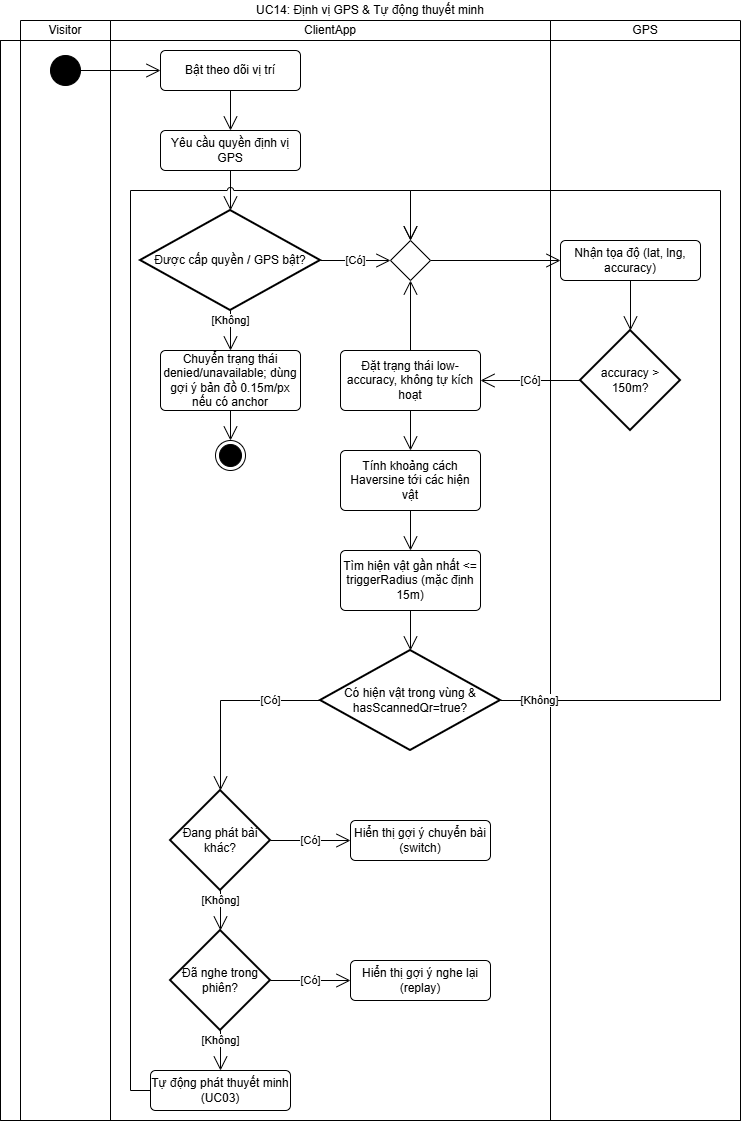

The diagram above was exported from draw.io. Its source (the exported page's mxGraphModel, read from the mxfile embedded in the PNG):
<mxGraphModel dx="1780" dy="1167" grid="1" gridSize="10" guides="1" tooltips="1" connect="1" arrows="1" fold="1" page="1" pageScale="1" pageWidth="827" pageHeight="1169" math="0" shadow="0">
  <root>
    <mxCell id="ZlZdNDy2gX7ilVdIkYEP-0" />
    <mxCell id="ZlZdNDy2gX7ilVdIkYEP-1" parent="ZlZdNDy2gX7ilVdIkYEP-0" />
    <mxCell id="ZlZdNDy2gX7ilVdIkYEP-5" parent="ZlZdNDy2gX7ilVdIkYEP-1" style="shape=table;html=1;whiteSpace=wrap;startSize=20;container=1;collapsible=0;childLayout=tableLayout;fillColor=none;swimlaneFillColor=#ffffff;strokeColor=none;" value="UC14: Định vị GPS &amp;amp; Tự động thuyết minh" vertex="1">
      <mxGeometry height="1120" width="740" as="geometry" />
    </mxCell>
    <mxCell id="ZlZdNDy2gX7ilVdIkYEP-6" parent="ZlZdNDy2gX7ilVdIkYEP-5" style="shape=partialRectangle;html=1;whiteSpace=wrap;collapsible=0;dropTarget=0;pointerEvents=0;fillColor=none;top=0;left=0;bottom=0;right=0;points=[[0,0.5],[1,0.5]];portConstraint=eastwest;strokeColor=none;" value="" vertex="1">
      <mxGeometry height="20" width="740" y="20" as="geometry" />
    </mxCell>
    <mxCell id="ZlZdNDy2gX7ilVdIkYEP-7" parent="ZlZdNDy2gX7ilVdIkYEP-6" style="shape=partialRectangle;html=1;whiteSpace=wrap;connectable=0;fillColor=none;top=1;left=1;bottom=1;right=1;overflow=hidden;strokeColor=none;" value="" vertex="1">
      <mxGeometry height="20" width="20" as="geometry">
        <mxRectangle height="20" width="20" as="alternateBounds" />
      </mxGeometry>
    </mxCell>
    <mxCell id="ZlZdNDy2gX7ilVdIkYEP-8" parent="ZlZdNDy2gX7ilVdIkYEP-6" style="shape=partialRectangle;html=1;whiteSpace=wrap;connectable=0;fillColor=none;top=1;left=1;bottom=1;right=1;overflow=hidden;" value="Visitor" vertex="1">
      <mxGeometry height="20" width="90" x="20" as="geometry">
        <mxRectangle height="20" width="90" as="alternateBounds" />
      </mxGeometry>
    </mxCell>
    <mxCell id="ZlZdNDy2gX7ilVdIkYEP-9" parent="ZlZdNDy2gX7ilVdIkYEP-6" style="shape=partialRectangle;html=1;whiteSpace=wrap;connectable=0;fillColor=none;top=1;left=1;bottom=1;right=1;overflow=hidden;" value="ClientApp" vertex="1">
      <mxGeometry height="20" width="440" x="110" as="geometry">
        <mxRectangle height="20" width="440" as="alternateBounds" />
      </mxGeometry>
    </mxCell>
    <mxCell id="q2UdEoYwtj_9Rsmmd8zy-0" parent="ZlZdNDy2gX7ilVdIkYEP-6" style="shape=partialRectangle;html=1;whiteSpace=wrap;connectable=0;fillColor=none;top=1;left=1;bottom=1;right=1;overflow=hidden;" value="GPS" vertex="1">
      <mxGeometry height="20" width="190" x="550" as="geometry">
        <mxRectangle height="20" width="190" as="alternateBounds" />
      </mxGeometry>
    </mxCell>
    <mxCell id="ZlZdNDy2gX7ilVdIkYEP-10" parent="ZlZdNDy2gX7ilVdIkYEP-5" style="shape=partialRectangle;html=1;whiteSpace=wrap;collapsible=0;dropTarget=0;pointerEvents=0;fillColor=none;top=1;left=1;bottom=1;right=1;points=[[0,0.5],[1,0.5]];portConstraint=eastwest;" value="" vertex="1">
      <mxGeometry height="1080" width="740" y="40" as="geometry" />
    </mxCell>
    <mxCell id="ZlZdNDy2gX7ilVdIkYEP-11" parent="ZlZdNDy2gX7ilVdIkYEP-10" style="shape=partialRectangle;html=1;whiteSpace=wrap;connectable=0;fillColor=none;top=1;left=1;bottom=1;right=1;overflow=hidden;horizontal=0;" value="" vertex="1">
      <mxGeometry height="1080" width="20" as="geometry">
        <mxRectangle height="1080" width="20" as="alternateBounds" />
      </mxGeometry>
    </mxCell>
    <mxCell id="ZlZdNDy2gX7ilVdIkYEP-12" parent="ZlZdNDy2gX7ilVdIkYEP-10" style="shape=partialRectangle;html=1;whiteSpace=wrap;connectable=0;fillColor=none;top=1;left=1;bottom=1;right=1;overflow=hidden;" value="" vertex="1">
      <mxGeometry height="1080" width="90" x="20" as="geometry">
        <mxRectangle height="1080" width="90" as="alternateBounds" />
      </mxGeometry>
    </mxCell>
    <mxCell id="ZlZdNDy2gX7ilVdIkYEP-13" parent="ZlZdNDy2gX7ilVdIkYEP-10" style="shape=partialRectangle;html=1;whiteSpace=wrap;connectable=0;fillColor=none;top=1;left=1;bottom=1;right=1;overflow=hidden;" value="" vertex="1">
      <mxGeometry height="1080" width="440" x="110" as="geometry">
        <mxRectangle height="1080" width="440" as="alternateBounds" />
      </mxGeometry>
    </mxCell>
    <mxCell id="q2UdEoYwtj_9Rsmmd8zy-1" parent="ZlZdNDy2gX7ilVdIkYEP-10" style="shape=partialRectangle;html=1;whiteSpace=wrap;connectable=0;fillColor=none;top=1;left=1;bottom=1;right=1;overflow=hidden;" vertex="1">
      <mxGeometry height="1080" width="190" x="550" as="geometry">
        <mxRectangle height="1080" width="190" as="alternateBounds" />
      </mxGeometry>
    </mxCell>
    <mxCell id="ZlZdNDy2gX7ilVdIkYEP-14" edge="1" parent="ZlZdNDy2gX7ilVdIkYEP-1" source="ZlZdNDy2gX7ilVdIkYEP-15" style="edgeStyle=orthogonalEdgeStyle;shape=connector;rounded=0;libavoidRouting=1;orthogonalLoop=1;jettySize=auto;html=1;strokeColor=default;align=center;verticalAlign=middle;fontFamily=Helvetica;fontSize=11;fontColor=default;labelBackgroundColor=default;defaultLabelBackgroundColor=page;elbow=horizontal;endArrow=open;endSize=12;" target="ZlZdNDy2gX7ilVdIkYEP-17">
      <mxGeometry relative="1" as="geometry" />
    </mxCell>
    <mxCell id="ZlZdNDy2gX7ilVdIkYEP-15" parent="ZlZdNDy2gX7ilVdIkYEP-1" style="ellipse;fillColor=strokeColor;html=1;" value="" vertex="1">
      <mxGeometry height="30" width="30" x="50" y="55" as="geometry" />
    </mxCell>
    <mxCell id="q2UdEoYwtj_9Rsmmd8zy-3" edge="1" parent="ZlZdNDy2gX7ilVdIkYEP-1" source="ZlZdNDy2gX7ilVdIkYEP-17" style="edgeStyle=orthogonalEdgeStyle;shape=connector;rounded=0;jumpStyle=arc;libavoidRouting=1;orthogonalLoop=1;jettySize=auto;html=1;strokeColor=default;align=center;verticalAlign=middle;fontFamily=Helvetica;fontSize=11;fontColor=default;labelBackgroundColor=default;defaultLabelBackgroundColor=page;elbow=horizontal;endArrow=open;endSize=12;" target="q2UdEoYwtj_9Rsmmd8zy-2">
      <mxGeometry relative="1" as="geometry" />
    </mxCell>
    <mxCell id="ZlZdNDy2gX7ilVdIkYEP-17" parent="ZlZdNDy2gX7ilVdIkYEP-1" style="html=1;align=center;verticalAlign=middle;rounded=1;absoluteArcSize=1;arcSize=10;dashed=0;whiteSpace=wrap;" value="Bật theo dõi vị trí" vertex="1">
      <mxGeometry height="40" width="140" x="160" y="50" as="geometry" />
    </mxCell>
    <mxCell id="ZlZdNDy2gX7ilVdIkYEP-18" edge="1" parent="ZlZdNDy2gX7ilVdIkYEP-1" source="q2UdEoYwtj_9Rsmmd8zy-2" style="edgeStyle=orthogonalEdgeStyle;shape=connector;rounded=0;libavoidRouting=1;orthogonalLoop=1;jettySize=auto;html=1;strokeColor=default;align=center;verticalAlign=middle;fontFamily=Helvetica;fontSize=11;fontColor=default;labelBackgroundColor=default;defaultLabelBackgroundColor=page;elbow=horizontal;endArrow=open;endSize=12;" target="ZlZdNDy2gX7ilVdIkYEP-24">
      <mxGeometry relative="1" as="geometry">
        <mxPoint x="340" y="210" as="sourcePoint" />
      </mxGeometry>
    </mxCell>
    <mxCell id="q2UdEoYwtj_9Rsmmd8zy-8" edge="1" parent="ZlZdNDy2gX7ilVdIkYEP-1" source="ZlZdNDy2gX7ilVdIkYEP-21" style="edgeStyle=orthogonalEdgeStyle;shape=connector;rounded=0;jumpStyle=arc;libavoidRouting=1;orthogonalLoop=1;jettySize=auto;html=1;strokeColor=default;align=center;verticalAlign=middle;fontFamily=Helvetica;fontSize=11;fontColor=default;labelBackgroundColor=default;defaultLabelBackgroundColor=page;elbow=horizontal;endArrow=open;endSize=12;" target="ZlZdNDy2gX7ilVdIkYEP-28">
      <mxGeometry relative="1" as="geometry" />
    </mxCell>
    <mxCell id="ZlZdNDy2gX7ilVdIkYEP-21" parent="ZlZdNDy2gX7ilVdIkYEP-1" style="shape=rhombus;html=1;verticalLabelPosition=bottom;verticalAlignment=top;" value="" vertex="1">
      <mxGeometry height="40" width="40" x="390" y="240" as="geometry" />
    </mxCell>
    <mxCell id="ZlZdNDy2gX7ilVdIkYEP-22" edge="1" parent="ZlZdNDy2gX7ilVdIkYEP-1" source="ZlZdNDy2gX7ilVdIkYEP-24" style="edgeStyle=orthogonalEdgeStyle;shape=connector;rounded=0;libavoidRouting=1;orthogonalLoop=1;jettySize=auto;html=1;strokeColor=default;align=center;verticalAlign=middle;fontFamily=Helvetica;fontSize=11;fontColor=default;labelBackgroundColor=default;defaultLabelBackgroundColor=page;elbow=horizontal;endArrow=open;endSize=12;" target="ZlZdNDy2gX7ilVdIkYEP-26" value="[Không]">
      <mxGeometry relative="1" as="geometry" />
    </mxCell>
    <mxCell id="ZlZdNDy2gX7ilVdIkYEP-23" edge="1" parent="ZlZdNDy2gX7ilVdIkYEP-1" source="ZlZdNDy2gX7ilVdIkYEP-24" style="edgeStyle=orthogonalEdgeStyle;shape=connector;rounded=0;libavoidRouting=1;orthogonalLoop=1;jettySize=auto;html=1;strokeColor=default;align=center;verticalAlign=middle;fontFamily=Helvetica;fontSize=11;fontColor=default;labelBackgroundColor=default;defaultLabelBackgroundColor=page;elbow=horizontal;endArrow=open;endSize=12;" target="ZlZdNDy2gX7ilVdIkYEP-21" value="[Có]">
      <mxGeometry relative="1" as="geometry" />
    </mxCell>
    <mxCell id="ZlZdNDy2gX7ilVdIkYEP-24" parent="ZlZdNDy2gX7ilVdIkYEP-1" style="strokeWidth=2;html=1;shape=mxgraph.flowchart.decision;whiteSpace=wrap;" value="Được cấp quyền / GPS bật?" vertex="1">
      <mxGeometry height="100" width="180" x="140" y="210" as="geometry" />
    </mxCell>
    <mxCell id="ZlZdNDy2gX7ilVdIkYEP-25" edge="1" parent="ZlZdNDy2gX7ilVdIkYEP-1" source="ZlZdNDy2gX7ilVdIkYEP-26" style="edgeStyle=orthogonalEdgeStyle;shape=connector;rounded=0;libavoidRouting=1;orthogonalLoop=1;jettySize=auto;html=1;strokeColor=default;align=center;verticalAlign=middle;fontFamily=Helvetica;fontSize=11;fontColor=default;labelBackgroundColor=default;defaultLabelBackgroundColor=page;elbow=horizontal;endArrow=open;endSize=12;" target="q2UdEoYwtj_9Rsmmd8zy-4">
      <mxGeometry relative="1" as="geometry" />
    </mxCell>
    <mxCell id="ZlZdNDy2gX7ilVdIkYEP-26" parent="ZlZdNDy2gX7ilVdIkYEP-1" style="html=1;align=center;verticalAlign=middle;rounded=1;absoluteArcSize=1;arcSize=10;dashed=0;whiteSpace=wrap;" value="Chuyển trạng thái denied/unavailable; dùng gợi ý bản đồ 0.15m/px nếu có anchor" vertex="1">
      <mxGeometry height="60" width="140" x="160" y="350" as="geometry" />
    </mxCell>
    <mxCell id="ZlZdNDy2gX7ilVdIkYEP-27" edge="1" parent="ZlZdNDy2gX7ilVdIkYEP-1" source="ZlZdNDy2gX7ilVdIkYEP-28" style="edgeStyle=orthogonalEdgeStyle;shape=connector;rounded=0;libavoidRouting=1;orthogonalLoop=1;jettySize=auto;html=1;strokeColor=default;align=center;verticalAlign=middle;fontFamily=Helvetica;fontSize=11;fontColor=default;labelBackgroundColor=default;defaultLabelBackgroundColor=page;elbow=horizontal;endArrow=open;endSize=12;" target="q2UdEoYwtj_9Rsmmd8zy-5">
      <mxGeometry relative="1" as="geometry" />
    </mxCell>
    <mxCell id="ZlZdNDy2gX7ilVdIkYEP-28" parent="ZlZdNDy2gX7ilVdIkYEP-1" style="html=1;align=center;verticalAlign=middle;rounded=1;absoluteArcSize=1;arcSize=10;dashed=0;whiteSpace=wrap;" value="Nhận tọa độ (lat, lng, accuracy)" vertex="1">
      <mxGeometry height="40" width="140" x="560" y="240" as="geometry" />
    </mxCell>
    <mxCell id="ZlZdNDy2gX7ilVdIkYEP-36" edge="1" parent="ZlZdNDy2gX7ilVdIkYEP-1" style="edgeStyle=orthogonalEdgeStyle;shape=connector;rounded=0;libavoidRouting=1;orthogonalLoop=1;jettySize=auto;html=1;strokeColor=default;align=center;verticalAlign=middle;fontFamily=Helvetica;fontSize=11;fontColor=default;labelBackgroundColor=default;defaultLabelBackgroundColor=page;elbow=horizontal;endArrow=open;endSize=12;" target="ZlZdNDy2gX7ilVdIkYEP-35">
      <mxGeometry relative="1" as="geometry">
        <Array as="points" />
        <mxPoint x="540.0000000000002" y="700" as="sourcePoint" />
      </mxGeometry>
    </mxCell>
    <mxCell id="q2UdEoYwtj_9Rsmmd8zy-2" parent="ZlZdNDy2gX7ilVdIkYEP-1" style="html=1;align=center;verticalAlign=middle;rounded=1;absoluteArcSize=1;arcSize=10;dashed=0;whiteSpace=wrap;" value="Yêu cầu quyền định vị GPS" vertex="1">
      <mxGeometry height="40" width="140" x="160" y="130" as="geometry" />
    </mxCell>
    <mxCell id="q2UdEoYwtj_9Rsmmd8zy-4" parent="ZlZdNDy2gX7ilVdIkYEP-1" style="ellipse;html=1;shape=endState;fillColor=strokeColor;" value="" vertex="1">
      <mxGeometry height="30" width="30" x="215" y="440" as="geometry" />
    </mxCell>
    <mxCell id="q2UdEoYwtj_9Rsmmd8zy-7" edge="1" parent="ZlZdNDy2gX7ilVdIkYEP-1" source="q2UdEoYwtj_9Rsmmd8zy-5" style="edgeStyle=orthogonalEdgeStyle;shape=connector;rounded=0;jumpStyle=arc;libavoidRouting=1;orthogonalLoop=1;jettySize=auto;html=1;strokeColor=default;align=center;verticalAlign=middle;fontFamily=Helvetica;fontSize=11;fontColor=default;labelBackgroundColor=default;defaultLabelBackgroundColor=page;elbow=horizontal;endArrow=open;endSize=12;" target="q2UdEoYwtj_9Rsmmd8zy-6" value="[Có]">
      <mxGeometry relative="1" as="geometry" />
    </mxCell>
    <mxCell id="q2UdEoYwtj_9Rsmmd8zy-11" edge="1" parent="ZlZdNDy2gX7ilVdIkYEP-1" source="q2UdEoYwtj_9Rsmmd8zy-6" style="edgeStyle=orthogonalEdgeStyle;shape=connector;rounded=0;jumpStyle=arc;orthogonalLoop=1;jettySize=auto;html=1;strokeColor=default;align=center;verticalAlign=middle;fontFamily=Helvetica;fontSize=11;fontColor=default;labelBackgroundColor=default;defaultLabelBackgroundColor=page;elbow=horizontal;endArrow=open;endSize=12;libavoidRouting=1;" target="q2UdEoYwtj_9Rsmmd8zy-10">
      <mxGeometry relative="1" x="0.4651" as="geometry" />
    </mxCell>
    <mxCell id="q2UdEoYwtj_9Rsmmd8zy-5" parent="ZlZdNDy2gX7ilVdIkYEP-1" style="strokeWidth=2;html=1;shape=mxgraph.flowchart.decision;whiteSpace=wrap;" value="accuracy &amp;gt; 150m?" vertex="1">
      <mxGeometry height="100" width="100" x="580" y="330" as="geometry" />
    </mxCell>
    <mxCell id="q2UdEoYwtj_9Rsmmd8zy-9" edge="1" parent="ZlZdNDy2gX7ilVdIkYEP-1" source="q2UdEoYwtj_9Rsmmd8zy-6" style="edgeStyle=orthogonalEdgeStyle;shape=connector;rounded=0;jumpStyle=arc;libavoidRouting=1;orthogonalLoop=1;jettySize=auto;html=1;strokeColor=default;align=center;verticalAlign=middle;fontFamily=Helvetica;fontSize=11;fontColor=default;labelBackgroundColor=default;defaultLabelBackgroundColor=page;elbow=horizontal;endArrow=open;endSize=12;" target="ZlZdNDy2gX7ilVdIkYEP-21">
      <mxGeometry relative="1" as="geometry" />
    </mxCell>
    <mxCell id="q2UdEoYwtj_9Rsmmd8zy-6" parent="ZlZdNDy2gX7ilVdIkYEP-1" style="html=1;align=center;verticalAlign=middle;rounded=1;absoluteArcSize=1;arcSize=10;dashed=0;whiteSpace=wrap;" value="Đặt trạng thái low-accuracy, không tự kích hoạt" vertex="1">
      <mxGeometry height="60" width="140" x="340" y="350" as="geometry" />
    </mxCell>
    <mxCell id="q2UdEoYwtj_9Rsmmd8zy-13" edge="1" parent="ZlZdNDy2gX7ilVdIkYEP-1" source="q2UdEoYwtj_9Rsmmd8zy-10" style="edgeStyle=orthogonalEdgeStyle;shape=connector;rounded=0;jumpStyle=arc;libavoidRouting=1;orthogonalLoop=1;jettySize=auto;html=1;strokeColor=default;align=center;verticalAlign=middle;fontFamily=Helvetica;fontSize=11;fontColor=default;labelBackgroundColor=default;defaultLabelBackgroundColor=page;elbow=horizontal;endArrow=open;endSize=12;" target="q2UdEoYwtj_9Rsmmd8zy-12">
      <mxGeometry relative="1" as="geometry" />
    </mxCell>
    <mxCell id="q2UdEoYwtj_9Rsmmd8zy-10" parent="ZlZdNDy2gX7ilVdIkYEP-1" style="html=1;align=center;verticalAlign=middle;rounded=1;absoluteArcSize=1;arcSize=10;dashed=0;whiteSpace=wrap;" value="Tính khoảng cách Haversine tới các hiện vật" vertex="1">
      <mxGeometry height="60" width="140" x="340" y="450" as="geometry" />
    </mxCell>
    <mxCell id="q2UdEoYwtj_9Rsmmd8zy-15" edge="1" parent="ZlZdNDy2gX7ilVdIkYEP-1" source="q2UdEoYwtj_9Rsmmd8zy-12" style="edgeStyle=orthogonalEdgeStyle;shape=connector;rounded=0;jumpStyle=arc;libavoidRouting=1;orthogonalLoop=1;jettySize=auto;html=1;strokeColor=default;align=center;verticalAlign=middle;fontFamily=Helvetica;fontSize=11;fontColor=default;labelBackgroundColor=default;defaultLabelBackgroundColor=page;elbow=horizontal;endArrow=open;endSize=12;" target="q2UdEoYwtj_9Rsmmd8zy-14">
      <mxGeometry relative="1" as="geometry" />
    </mxCell>
    <mxCell id="q2UdEoYwtj_9Rsmmd8zy-12" parent="ZlZdNDy2gX7ilVdIkYEP-1" style="html=1;align=center;verticalAlign=middle;rounded=1;absoluteArcSize=1;arcSize=10;dashed=0;whiteSpace=wrap;" value="Tìm hiện vật gần nhất &amp;lt;= triggerRadius (mặc định 15m)" vertex="1">
      <mxGeometry height="60" width="140" x="340" y="550" as="geometry" />
    </mxCell>
    <mxCell id="q2UdEoYwtj_9Rsmmd8zy-17" edge="1" parent="ZlZdNDy2gX7ilVdIkYEP-1" source="q2UdEoYwtj_9Rsmmd8zy-14" style="edgeStyle=orthogonalEdgeStyle;shape=connector;rounded=0;jumpStyle=arc;libavoidRouting=1;orthogonalLoop=1;jettySize=auto;html=1;strokeColor=default;align=center;verticalAlign=middle;fontFamily=Helvetica;fontSize=11;fontColor=default;labelBackgroundColor=default;defaultLabelBackgroundColor=page;elbow=horizontal;endArrow=open;endSize=12;" target="q2UdEoYwtj_9Rsmmd8zy-16" value="[Có]">
      <mxGeometry relative="1" x="-0.4737" as="geometry">
        <mxPoint as="offset" />
        <Array as="points">
          <mxPoint x="220" y="700" />
        </Array>
      </mxGeometry>
    </mxCell>
    <mxCell id="q2UdEoYwtj_9Rsmmd8zy-27" edge="1" parent="ZlZdNDy2gX7ilVdIkYEP-1" source="q2UdEoYwtj_9Rsmmd8zy-14" style="edgeStyle=orthogonalEdgeStyle;shape=connector;rounded=0;jumpStyle=arc;orthogonalLoop=1;jettySize=auto;html=1;strokeColor=default;align=center;verticalAlign=middle;fontFamily=Helvetica;fontSize=11;fontColor=default;labelBackgroundColor=default;defaultLabelBackgroundColor=page;elbow=horizontal;endArrow=open;endSize=12;" target="ZlZdNDy2gX7ilVdIkYEP-21" value="[Không]">
      <mxGeometry relative="1" x="-0.9292" as="geometry">
        <mxPoint as="offset" />
        <Array as="points">
          <mxPoint x="720" y="700" />
          <mxPoint x="720" y="190" />
          <mxPoint x="410" y="190" />
        </Array>
      </mxGeometry>
    </mxCell>
    <mxCell id="q2UdEoYwtj_9Rsmmd8zy-14" parent="ZlZdNDy2gX7ilVdIkYEP-1" style="strokeWidth=2;html=1;shape=mxgraph.flowchart.decision;whiteSpace=wrap;" value="Có hiện vật trong vùng &amp;amp; hasScannedQr=true?" vertex="1">
      <mxGeometry height="100" width="180" x="320" y="650" as="geometry" />
    </mxCell>
    <mxCell id="q2UdEoYwtj_9Rsmmd8zy-19" edge="1" parent="ZlZdNDy2gX7ilVdIkYEP-1" source="q2UdEoYwtj_9Rsmmd8zy-16" style="edgeStyle=orthogonalEdgeStyle;shape=connector;rounded=0;jumpStyle=arc;libavoidRouting=1;orthogonalLoop=1;jettySize=auto;html=1;strokeColor=default;align=center;verticalAlign=middle;fontFamily=Helvetica;fontSize=11;fontColor=default;labelBackgroundColor=default;defaultLabelBackgroundColor=page;elbow=horizontal;endArrow=open;endSize=12;" target="q2UdEoYwtj_9Rsmmd8zy-18" value="[Có]">
      <mxGeometry relative="1" as="geometry" />
    </mxCell>
    <mxCell id="q2UdEoYwtj_9Rsmmd8zy-21" edge="1" parent="ZlZdNDy2gX7ilVdIkYEP-1" source="q2UdEoYwtj_9Rsmmd8zy-16" style="edgeStyle=orthogonalEdgeStyle;shape=connector;rounded=0;jumpStyle=arc;libavoidRouting=1;orthogonalLoop=1;jettySize=auto;html=1;strokeColor=default;align=center;verticalAlign=middle;fontFamily=Helvetica;fontSize=11;fontColor=default;labelBackgroundColor=default;defaultLabelBackgroundColor=page;elbow=horizontal;endArrow=open;endSize=12;" target="q2UdEoYwtj_9Rsmmd8zy-20" value="[Không]">
      <mxGeometry relative="1" as="geometry" />
    </mxCell>
    <mxCell id="q2UdEoYwtj_9Rsmmd8zy-16" parent="ZlZdNDy2gX7ilVdIkYEP-1" style="strokeWidth=2;html=1;shape=mxgraph.flowchart.decision;whiteSpace=wrap;" value="Đang phát bài khác?" vertex="1">
      <mxGeometry height="100" width="100" x="170" y="790" as="geometry" />
    </mxCell>
    <mxCell id="q2UdEoYwtj_9Rsmmd8zy-18" parent="ZlZdNDy2gX7ilVdIkYEP-1" style="html=1;align=center;verticalAlign=middle;rounded=1;absoluteArcSize=1;arcSize=10;dashed=0;whiteSpace=wrap;" value="Hiển thị gợi ý chuyển bài (switch)" vertex="1">
      <mxGeometry height="40" width="140" x="350" y="820" as="geometry" />
    </mxCell>
    <mxCell id="q2UdEoYwtj_9Rsmmd8zy-23" edge="1" parent="ZlZdNDy2gX7ilVdIkYEP-1" source="q2UdEoYwtj_9Rsmmd8zy-20" style="edgeStyle=orthogonalEdgeStyle;shape=connector;rounded=0;jumpStyle=arc;libavoidRouting=1;orthogonalLoop=1;jettySize=auto;html=1;strokeColor=default;align=center;verticalAlign=middle;fontFamily=Helvetica;fontSize=11;fontColor=default;labelBackgroundColor=default;defaultLabelBackgroundColor=page;elbow=horizontal;endArrow=open;endSize=12;" target="q2UdEoYwtj_9Rsmmd8zy-22" value="[Có]">
      <mxGeometry relative="1" as="geometry" />
    </mxCell>
    <mxCell id="q2UdEoYwtj_9Rsmmd8zy-25" edge="1" parent="ZlZdNDy2gX7ilVdIkYEP-1" source="q2UdEoYwtj_9Rsmmd8zy-20" style="edgeStyle=orthogonalEdgeStyle;shape=connector;rounded=0;jumpStyle=arc;libavoidRouting=1;orthogonalLoop=1;jettySize=auto;html=1;strokeColor=default;align=center;verticalAlign=middle;fontFamily=Helvetica;fontSize=11;fontColor=default;labelBackgroundColor=default;defaultLabelBackgroundColor=page;elbow=horizontal;endArrow=open;endSize=12;" target="q2UdEoYwtj_9Rsmmd8zy-24" value="[Không]">
      <mxGeometry relative="1" as="geometry" />
    </mxCell>
    <mxCell id="q2UdEoYwtj_9Rsmmd8zy-20" parent="ZlZdNDy2gX7ilVdIkYEP-1" style="strokeWidth=2;html=1;shape=mxgraph.flowchart.decision;whiteSpace=wrap;" value="Đã nghe trong phiên?" vertex="1">
      <mxGeometry height="100" width="100" x="170" y="930" as="geometry" />
    </mxCell>
    <mxCell id="q2UdEoYwtj_9Rsmmd8zy-22" parent="ZlZdNDy2gX7ilVdIkYEP-1" style="html=1;align=center;verticalAlign=middle;rounded=1;absoluteArcSize=1;arcSize=10;dashed=0;whiteSpace=wrap;" value="Hiển thị gợi ý nghe lại (replay)" vertex="1">
      <mxGeometry height="40" width="140" x="350" y="960" as="geometry" />
    </mxCell>
    <mxCell id="q2UdEoYwtj_9Rsmmd8zy-26" edge="1" parent="ZlZdNDy2gX7ilVdIkYEP-1" source="q2UdEoYwtj_9Rsmmd8zy-24" style="edgeStyle=orthogonalEdgeStyle;shape=connector;rounded=0;jumpStyle=arc;orthogonalLoop=1;jettySize=auto;html=1;strokeColor=default;align=center;verticalAlign=middle;fontFamily=Helvetica;fontSize=11;fontColor=default;labelBackgroundColor=default;defaultLabelBackgroundColor=page;elbow=horizontal;endArrow=open;endSize=12;" target="ZlZdNDy2gX7ilVdIkYEP-21">
      <mxGeometry relative="1" x="-0.6868" as="geometry">
        <Array as="points">
          <mxPoint x="130" y="1090" />
          <mxPoint x="130" y="190" />
          <mxPoint x="410" y="190" />
        </Array>
      </mxGeometry>
    </mxCell>
    <mxCell id="q2UdEoYwtj_9Rsmmd8zy-24" parent="ZlZdNDy2gX7ilVdIkYEP-1" style="html=1;align=center;verticalAlign=middle;rounded=1;absoluteArcSize=1;arcSize=10;dashed=0;whiteSpace=wrap;" value="Tự động phát thuyết minh (UC03)" vertex="1">
      <mxGeometry height="40" width="140" x="150" y="1070" as="geometry" />
    </mxCell>
  </root>
</mxGraphModel>